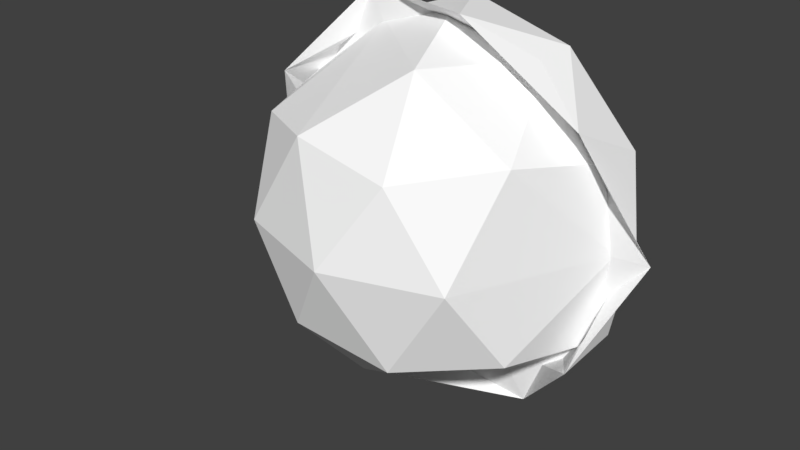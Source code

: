 # Source: newIsland.blend  (saved by Blender 2.79.0; exported with 4.5.12 LTS)
import bpy
from mathutils import Matrix  # noqa: F401  (used for matrix-valued properties, if any)

bpy.ops.wm.read_factory_settings(use_empty=True)
scene = bpy.context.scene
scene.name = 'Scene'

# ---- collections
col_collection_1 = bpy.data.collections.new('Collection 1'); scene.collection.children.link(col_collection_1)

# ---- materials (node trees are filled in below, after node groups)
mat_c__lbremasteredrequiem_pc_nzp_models_vmodels_karambit2 = bpy.data.materials.new('C:\\lbremasteredrequiem\\pc\\nzp\\models\\VModels\\karambit2')
mat_c__lbremasteredrequiem_pc_nzp_models_vmodels_karambit2.alpha_threshold = 0.0
mat_c__lbremasteredrequiem_pc_nzp_models_vmodels_karambit2.use_transparent_shadow = False
mat_c__lbremasteredrequiem_pc_nzp_models_vmodels_karambit2.diffuse_color = (1.0, 1.0, 1.0, 1.0)
mat_c__lbremasteredrequiem_pc_nzp_models_vmodels_karambit2.roughness = 0.5

# ---- material node trees

# ---- world
world_world = bpy.data.worlds.new('World'); scene.world = world_world
world_world.color = (0.05088, 0.05088, 0.05088)
world_world.use_sun_shadow = False
world_world.sun_shadow_jitter_overblur = 0.0
world_world.cycles.sampling_method = 'MANUAL'

# ---- meshes
me_c__lbremasteredrequiem_pc_nzp_models_vmodels_karambit2_002 = bpy.data.meshes.new('C:\\lbremasteredrequiem\\pc\\nzp\\models\\VModels\\karambit2.002')
me_c__lbremasteredrequiem_pc_nzp_models_vmodels_karambit2_002.from_pydata([(-0.00887, 0.3113, -3.785), (3.251, -1.229, -2.014), (-1.966, -0.5658, -3.166), (-3.385, 0.3113, -1.699), (-0.02132, 0.4574, -0.1315), (0.02371, 0.4428, -0.1315), (1.948, -0.5658, 3.168), (-3.268, -1.229, 2.015), (-0.04145, 0.4428, -0.09118), (0.003576, 0.4574, -0.09118), (3.367, 0.3113, 1.677), (-0.00887, 0.3113, 3.764), (-0.7406, -1.113, -3.831), (1.596, 0.2913, -3.221), (1.853, -0.2709, -3.722), (3.202, 0.3113, -1.995), (0.01028, 0.433, -0.1496), (-1.993, 0.3113, -3.221), (-3.109, -1.113, -2.367), (-0.01619, 0.4416, -0.1496), (-0.03986, 0.4416, -0.135), (0.002967, 0.4555, -0.135), (3.581, 0.2913, -0.01073), (0.03396, 0.433, -0.1113), (-0.00887, -0.7809, 0.0006702), (4.154, -0.271, 0.0006702), (-3.599, 0.2913, -0.01073), (-4.171, -0.271, 0.0006702), (-0.03534, 0.4555, -0.1113), (-0.0517, 0.433, -0.1113), (0.0176, 0.4555, -0.1113), (-0.00887, 0.4564, -0.1113), (3.091, -1.113, 2.369), (-1.87, -0.2709, 3.724), (-3.22, 0.3113, 1.974), (-0.02071, 0.4555, -0.08765), (0.02212, 0.4416, -0.08765), (0.7229, -1.113, 3.832), (1.975, 0.3113, 3.2), (-1.614, 0.2913, 3.2), (-0.02802, 0.433, -0.07302), (-0.001555, 0.4416, -0.07302)], [], [(0, 13, 12), (1, 13, 15), (0, 12, 17), (0, 17, 19), (0, 19, 16), (1, 15, 22), (2, 14, 24), (3, 18, 26), (4, 20, 28), (5, 21, 30), (1, 22, 25), (2, 24, 27), (3, 26, 29), (4, 28, 31), (5, 30, 23), (6, 32, 37), (7, 33, 39), (8, 34, 40), (9, 35, 41), (10, 36, 38), (38, 41, 11), (38, 36, 41), (36, 9, 41), (41, 40, 11), (41, 35, 40), (35, 8, 40), (40, 39, 11), (40, 34, 39), (34, 7, 39), (39, 37, 11), (39, 33, 37), (33, 6, 37), (37, 38, 11), (37, 32, 38), (32, 10, 38), (23, 36, 10), (23, 30, 36), (30, 9, 36), (31, 35, 9), (31, 28, 35), (28, 8, 35), (29, 34, 8), (29, 26, 34), (26, 7, 34), (27, 33, 7), (27, 24, 33), (24, 6, 33), (25, 32, 6), (25, 22, 32), (22, 10, 32), (30, 31, 9), (30, 21, 31), (21, 4, 31), (28, 29, 8), (28, 20, 29), (20, 3, 29), (26, 27, 7), (26, 18, 27), (18, 2, 27), (24, 25, 6), (24, 14, 25), (14, 1, 25), (22, 23, 10), (22, 15, 23), (15, 5, 23), (16, 21, 5), (16, 19, 21), (19, 4, 21), (19, 20, 4), (19, 17, 20), (17, 3, 20), (17, 18, 3), (17, 12, 18), (12, 2, 18), (15, 16, 5), (15, 13, 16), (13, 0, 16), (12, 14, 2), (12, 13, 14), (13, 1, 14)])
_uv = me_c__lbremasteredrequiem_pc_nzp_models_vmodels_karambit2_002.uv_layers.new(name='C:\\lbremasteredrequiem\\pc\\nzp\\models\\VModels\\karambit2')
_uv.uv.foreach_set('vector', [0.5555, 0.8814, 0.641, 0.9331, 0.4769, 0.9331, 0.8554, 0.9045, 0.7055, 0.9045, 0.8001, 0.8328, 0.42, 0.8793, 0.3794, 0.9642, 0.2988, 0.8793, 0.5951, 0.259, 0.7116, 0.2923, 0.5951, 0.4727, 0.2406, 0.4463, 0.243, 0.5878, 0.2406, 0.5878, 0.8566, 0.8328, 0.9472, 0.8329, 0.9467, 0.9515, 0.2483, 0.259, 0.4756, 0.259, 0.334, 0.4606, 0.2457, 0.8723, 0.2976, 0.7941, 0.2976, 0.9578, 0.2443, 0.4638, 0.2455, 0.463, 0.2455, 0.4646, 0.2443, 0.4667, 0.2455, 0.4659, 0.2455, 0.4675, 0.9, 0.6902, 0.9472, 0.8315, 0.9, 0.8316, 0.1313, 0.259, 0.247, 0.4451, 0.000628, 0.4451, 0.6783, 0.8128, 0.6783, 0.7129, 0.8844, 0.745, 0.4743, 0.4633, 0.4743, 0.4619, 0.4756, 0.4628, 0.2443, 0.479, 0.2457, 0.4795, 0.2443, 0.4805, 0.2938, 0.2212, 0.3756, 0.2537, 0.2121, 0.2537, 0.9044, 0.000628, 0.9494, 0.1346, 0.9044, 0.1498, 0.6372, 0.2573, 0.5014, 0.255, 0.6373, 0.255, 0.2457, 0.4883, 0.2443, 0.4883, 0.2452, 0.4869, 0.4379, 0.5779, 0.2483, 0.4619, 0.4731, 0.4619, 0.4769, 0.4838, 0.4769, 0.259, 0.5938, 0.4519, 0.2352, 0.5914, 0.2331, 0.4463, 0.2356, 0.4463, 0.2459, 0.4688, 0.2451, 0.47, 0.2443, 0.4688, 0.2293, 0.4464, 0.2318, 0.4463, 0.2318, 0.5917, 0.2457, 0.4527, 0.2443, 0.4535, 0.2443, 0.4519, 0.2459, 0.4766, 0.2451, 0.4778, 0.2443, 0.4766, 0.7458, 0.000628, 0.7701, 0.2131, 0.6702, 0.2131, 0.291, 0.5791, 0.3669, 0.7886, 0.2483, 0.7886, 0.7501, 0.6007, 0.6952, 0.5287, 0.8444, 0.5287, 0.000628, 0.9157, 0.1651, 0.9157, 0.08627, 0.9672, 0.4798, 0.9819, 0.4769, 0.9344, 0.6372, 0.9344, 0.000628, 0.8671, 0.228, 0.8671, 0.1538, 0.9144, 0.8717, 0.1519, 0.9527, 0.2371, 0.8315, 0.2371, 0.2988, 0.7941, 0.4624, 0.7941, 0.3809, 0.8781, 0.8659, 0.5691, 0.954, 0.6029, 0.8659, 0.6861, 0.2121, 0.2575, 0.2121, 0.255, 0.3564, 0.255, 0.2443, 0.449, 0.2457, 0.4498, 0.2443, 0.4506, 0.2452, 0.4843, 0.2457, 0.4857, 0.2443, 0.4857, 0.2452, 0.5011, 0.2443, 0.4998, 0.2457, 0.4998, 0.2456, 0.4583, 0.2443, 0.4591, 0.2443, 0.4575, 0.2443, 0.4737, 0.2455, 0.4745, 0.2443, 0.4753, 0.6773, 0.2236, 0.5417, 0.2236, 0.6771, 0.2212, 0.6998, 0.602, 0.5223, 0.7116, 0.4769, 0.602, 0.9031, 0.000628, 0.9031, 0.1507, 0.8315, 0.09527, 0.7717, 0.259, 0.7717, 0.5161, 0.7128, 0.3876, 0.2121, 0.000628, 0.4584, 0.0006281, 0.3462, 0.22, 0.1422, 0.4463, 0.228, 0.6479, 0.000628, 0.6479, 0.8215, 0.259, 0.8688, 0.4122, 0.8215, 0.4864, 0.9227, 0.389, 0.9685, 0.3778, 0.9685, 0.5427, 0.87, 0.3778, 0.9215, 0.4635, 0.87, 0.5427, 0.2459, 0.496, 0.2443, 0.496, 0.245, 0.4948, 0.2459, 0.4604, 0.245, 0.4617, 0.2443, 0.4604, 0.2457, 0.4986, 0.2443, 0.4986, 0.2449, 0.4973, 0.2452, 0.4831, 0.2443, 0.4817, 0.2457, 0.4817, 0.2443, 0.4463, 0.2459, 0.4463, 0.2451, 0.4478, 0.5002, 0.2575, 0.3576, 0.2575, 0.5001, 0.255, 0.9539, 0.08701, 0.9983, 0.1029, 0.9539, 0.2371, 0.9484, 0.9966, 0.9484, 0.8328, 0.9945, 0.9864, 0.7729, 0.3332, 0.8202, 0.259, 0.8202, 0.4864, 0.4597, 0.000628, 0.6689, 0.1307, 0.4597, 0.2197, 0.000628, 0.1292, 0.2108, 0.000628, 0.2108, 0.2578, 0.7714, 0.000628, 0.8302, 0.1292, 0.7714, 0.2578, 0.2093, 0.8658, 0.000628, 0.8658, 0.1995, 0.7664, 0.2093, 0.6492, 0.1837, 0.7651, 0.000628, 0.6492, 0.6756, 0.2249, 0.5418, 0.2272, 0.5417, 0.2249, 0.2443, 0.4921, 0.2457, 0.4931, 0.2443, 0.4936, 0.2459, 0.4562, 0.2443, 0.4562, 0.2451, 0.4548, 0.2448, 0.4909, 0.2443, 0.4895, 0.2457, 0.4895, 0.2459, 0.4724, 0.2443, 0.4724, 0.2451, 0.4712, 0.2368, 0.5882, 0.2368, 0.4463, 0.2393, 0.5881, 0.513, 0.6007, 0.4769, 0.485, 0.694, 0.485, 0.9576, 0.259, 0.9576, 0.3766, 0.87, 0.3428, 0.7832, 0.602, 0.8646, 0.6861, 0.7011, 0.6861, 0.5404, 0.2212, 0.4586, 0.2537, 0.3769, 0.2212, 0.6754, 0.2308, 0.5417, 0.2308, 0.5418, 0.2284, 0.677, 0.7129, 0.677, 0.8316, 0.4769, 0.796, 0.3682, 0.6127, 0.4624, 0.5791, 0.4624, 0.7928, 0.5511, 0.8328, 0.7043, 0.8801, 0.4769, 0.8801, 0.6385, 0.981, 0.7958, 0.9344, 0.7988, 0.981, 0.9994, 0.5691, 0.9994, 0.7189, 0.9553, 0.5846])
me_c__lbremasteredrequiem_pc_nzp_models_vmodels_karambit2_002.materials.append(mat_c__lbremasteredrequiem_pc_nzp_models_vmodels_karambit2)
me_c__lbremasteredrequiem_pc_nzp_models_vmodels_karambit2_002.use_remesh_preserve_volume = False
me_c__lbremasteredrequiem_pc_nzp_models_vmodels_karambit2_002.use_remesh_preserve_attributes = False
me_c__lbremasteredrequiem_pc_nzp_models_vmodels_karambit2_002.use_mirror_vertex_groups = False
me_c__lbremasteredrequiem_pc_nzp_models_vmodels_karambit2_002.update()
me_c__lbremasteredrequiem_pc_nzp_models_vmodels_karambit2 = bpy.data.meshes.new('C:\\lbremasteredrequiem\\pc\\nzp\\models\\VModels\\karambit2')
me_c__lbremasteredrequiem_pc_nzp_models_vmodels_karambit2.from_pydata([(-0.00887, -0.08366, -3.682), (2.649, -2.015, -1.651), (-1.024, -3.209, -1.651), (-3.295, -0.08366, -1.651), (-0.02098, 0.05856, -0.1258), (0.02284, 0.04431, -0.1258), (1.006, -3.209, 1.635), (-2.667, -2.015, 1.635), (-0.04058, 0.04431, -0.08659), (0.003243, 0.05856, -0.08659), (3.277, -0.08366, 1.635), (-0.00887, -0.08366, 3.665), (-0.6056, -1.92, -3.133), (1.554, -0.1031, -3.133), (0.9568, -3.056, -1.94), (3.116, -0.08366, -1.94), (0.00977, 0.03482, -0.1435), (-1.94, -0.08366, -3.133), (-2.537, -1.92, -1.94), (-0.01599, 0.04319, -0.1435), (-0.03903, 0.04319, -0.1292), (0.002651, 0.05673, -0.1292), (3.485, -0.1031, -0.008293), (0.03281, 0.03482, -0.1062), (-0.00887, -3.757, -0.008293), (2.15, -3.056, -0.008293), (-3.503, -0.1031, -0.008293), (-2.168, -3.056, -0.008293), (-0.03463, 0.05673, -0.1062), (-0.05055, 0.03482, -0.1062), (0.01689, 0.05673, -0.1062), (-0.00887, 0.05757, -0.1062), (2.519, -1.92, 1.923), (-0.9745, -3.056, 1.923), (-3.134, -0.08366, 1.923), (-0.02039, 0.05673, -0.08315), (0.02129, 0.04319, -0.08315), (0.5879, -1.92, 3.117), (1.922, -0.08366, 3.117), (-1.571, -0.1031, 3.117), (-0.02751, 0.03482, -0.06891), (-0.00175, 0.04319, -0.06891)], [], [(0, 13, 12), (1, 13, 15), (0, 12, 17), (0, 17, 19), (0, 19, 16), (1, 15, 22), (2, 14, 24), (3, 18, 26), (4, 20, 28), (5, 21, 30), (1, 22, 25), (2, 24, 27), (3, 26, 29), (4, 28, 31), (5, 30, 23), (6, 32, 37), (7, 33, 39), (8, 34, 40), (9, 35, 41), (10, 36, 38), (38, 41, 11), (38, 36, 41), (36, 9, 41), (41, 40, 11), (41, 35, 40), (35, 8, 40), (40, 39, 11), (40, 34, 39), (34, 7, 39), (39, 37, 11), (39, 33, 37), (33, 6, 37), (37, 38, 11), (37, 32, 38), (32, 10, 38), (23, 36, 10), (23, 30, 36), (30, 9, 36), (31, 35, 9), (31, 28, 35), (28, 8, 35), (29, 34, 8), (29, 26, 34), (26, 7, 34), (27, 33, 7), (27, 24, 33), (24, 6, 33), (25, 32, 6), (25, 22, 32), (22, 10, 32), (30, 31, 9), (30, 21, 31), (21, 4, 31), (28, 29, 8), (28, 20, 29), (20, 3, 29), (26, 27, 7), (26, 18, 27), (18, 2, 27), (24, 25, 6), (24, 14, 25), (14, 1, 25), (22, 23, 10), (22, 15, 23), (15, 5, 23), (16, 21, 5), (16, 19, 21), (19, 4, 21), (19, 20, 4), (19, 17, 20), (17, 3, 20), (17, 18, 3), (17, 12, 18), (12, 2, 18), (15, 16, 5), (15, 13, 16), (13, 0, 16), (12, 14, 2), (12, 13, 14), (13, 1, 14)])
_uv = me_c__lbremasteredrequiem_pc_nzp_models_vmodels_karambit2.uv_layers.new(name='C:\\lbremasteredrequiem\\pc\\nzp\\models\\VModels\\karambit2')
_uv.uv.foreach_set('vector', [0.4223, 0.3267, 0.4896, 0.3926, 0.329, 0.3926, 0.5651, 0.672, 0.7162, 0.672, 0.6424, 0.7561, 0.521, 0.8759, 0.4798, 0.9824, 0.4068, 0.8759, 0.2136, 0.2136, 0.3278, 0.2136, 0.269, 0.4072, 0.5296, 0.2136, 0.532, 0.3469, 0.5296, 0.3469, 0.6804, 0.5198, 0.7946, 0.5198, 0.7826, 0.6309, 0.8181, 0.3894, 0.9322, 0.3894, 0.8592, 0.4959, 0.131, 0.8433, 0.1969, 0.7501, 0.1969, 0.9106, 0.3088, 0.121, 0.31, 0.1202, 0.31, 0.1218, 0.3088, 0.1238, 0.31, 0.123, 0.31, 0.1245, 0.6792, 0.5198, 0.6792, 0.6708, 0.5651, 0.526, 0.06518, 0.7501, 0.1297, 0.8442, 0.0006138, 0.8442, 0.2114, 0.6157, 0.2114, 0.5215, 0.4056, 0.5518, 0.1466, 0.2124, 0.1466, 0.211, 0.1478, 0.2119, 0.1285, 0.211, 0.1298, 0.2115, 0.1285, 0.2124, 0.782, 0.7844, 0.8465, 0.8786, 0.7174, 0.8786, 0.0006138, 0.7488, 0.0006138, 0.6347, 0.1514, 0.7406, 0.4367, 0.2062, 0.3088, 0.204, 0.4368, 0.204, 0.1376, 0.2123, 0.1362, 0.2123, 0.1371, 0.211, 0.1793, 0.3229, 0.0006138, 0.2136, 0.2124, 0.2136, 0.0006138, 0.2124, 0.0006138, 0.0006138, 0.1108, 0.1823, 0.5248, 0.3503, 0.5225, 0.2136, 0.5248, 0.2136, 0.1218, 0.211, 0.121, 0.2121, 0.1202, 0.211, 0.5188, 0.2136, 0.5212, 0.2136, 0.5212, 0.3506, 0.3102, 0.1155, 0.3088, 0.1163, 0.3088, 0.1148, 0.1273, 0.211, 0.1265, 0.2121, 0.1258, 0.211, 0.6252, 0.0006138, 0.6481, 0.2008, 0.5539, 0.2008, 0.3155, 0.0006138, 0.4251, 0.1797, 0.3155, 0.2021, 0.8316, 0.7832, 0.7174, 0.7832, 0.8196, 0.672, 0.6494, 0.1349, 0.8099, 0.1349, 0.7166, 0.2008, 0.5527, 0.1611, 0.4263, 0.02703, 0.5527, 0.0006138, 0.8478, 0.7844, 0.9619, 0.7844, 0.9208, 0.8909, 0.899, 0.0006138, 0.972, 0.1071, 0.8578, 0.1071, 0.6494, 0.06517, 0.7612, 0.0006138, 0.7612, 0.1297, 0.8524, 0.2432, 0.9589, 0.202, 0.9589, 0.3162, 0.112, 0.2098, 0.112, 0.2074, 0.248, 0.2078, 0.3088, 0.112, 0.3102, 0.1128, 0.3088, 0.1136, 0.1345, 0.211, 0.135, 0.2123, 0.1336, 0.2123, 0.1524, 0.2122, 0.1516, 0.211, 0.153, 0.211, 0.3102, 0.119, 0.3088, 0.1184, 0.3102, 0.1175, 0.3088, 0.1258, 0.31, 0.1265, 0.3088, 0.1273, 0.4569, 0.396, 0.329, 0.396, 0.4567, 0.3938, 0.2106, 0.3241, 0.04342, 0.4274, 0.0006138, 0.3241, 0.2233, 0.7116, 0.3255, 0.8228, 0.2114, 0.8228, 0.6593, 0.7573, 0.6593, 0.8864, 0.5651, 0.8219, 0.5923, 0.4067, 0.7214, 0.4067, 0.6569, 0.5185, 0.9058, 0.672, 0.947, 0.7785, 0.8328, 0.7785, 0.8168, 0.3894, 0.8168, 0.5185, 0.7227, 0.454, 0.4068, 0.5198, 0.5639, 0.616, 0.4068, 0.6489, 0.9335, 0.3894, 0.9994, 0.4567, 0.9335, 0.5499, 0.1453, 0.2121, 0.1439, 0.2121, 0.1446, 0.211, 0.119, 0.211, 0.1182, 0.2123, 0.1175, 0.211, 0.1504, 0.2122, 0.149, 0.2122, 0.1495, 0.211, 0.1319, 0.2123, 0.131, 0.211, 0.1324, 0.211, 0.112, 0.211, 0.1135, 0.211, 0.1128, 0.2124, 0.3835, 0.2098, 0.2492, 0.2098, 0.3834, 0.2074, 0.1849, 0.6334, 0.0006138, 0.6334, 0.06623, 0.54, 0.1849, 0.4287, 0.06808, 0.5388, 0.0006138, 0.4287, 0.7569, 0.202, 0.8511, 0.2666, 0.7569, 0.3311, 0.837, 0.5198, 0.91, 0.6263, 0.7958, 0.6263, 0.6439, 0.2666, 0.7557, 0.202, 0.7557, 0.3311, 0.7624, 0.0006138, 0.8566, 0.06517, 0.7624, 0.1297, 0.3076, 0.2062, 0.112, 0.187, 0.3076, 0.112, 0.4056, 0.4084, 0.4056, 0.5203, 0.2136, 0.4508, 0.4552, 0.3973, 0.3292, 0.3995, 0.329, 0.3973, 0.1414, 0.211, 0.1427, 0.2119, 0.1414, 0.2124, 0.1163, 0.2124, 0.1148, 0.2124, 0.1155, 0.211, 0.1393, 0.2123, 0.1388, 0.211, 0.1402, 0.211, 0.1245, 0.2121, 0.123, 0.2121, 0.1238, 0.211, 0.5261, 0.3473, 0.5261, 0.2136, 0.5284, 0.3472, 0.112, 0.1108, 0.142, 0.0006138, 0.3143, 0.1108, 0.3405, 0.9182, 0.2114, 0.9182, 0.2759, 0.824, 0.4068, 0.6501, 0.5186, 0.7147, 0.4068, 0.7792, 0.5359, 0.7805, 0.4714, 0.8746, 0.4068, 0.7805, 0.4551, 0.4029, 0.329, 0.4029, 0.3291, 0.4007, 0.5176, 0.2136, 0.5176, 0.3254, 0.329, 0.2919, 0.5539, 0.2336, 0.6427, 0.202, 0.6427, 0.4034, 0.04179, 0.8455, 0.1148, 0.952, 0.0006138, 0.952, 0.4743, 0.4084, 0.5911, 0.5185, 0.4068, 0.5185, 0.3956, 0.6169, 0.277, 0.7104, 0.2114, 0.6169])
me_c__lbremasteredrequiem_pc_nzp_models_vmodels_karambit2.materials.append(mat_c__lbremasteredrequiem_pc_nzp_models_vmodels_karambit2)
me_c__lbremasteredrequiem_pc_nzp_models_vmodels_karambit2.use_remesh_preserve_volume = False
me_c__lbremasteredrequiem_pc_nzp_models_vmodels_karambit2.use_remesh_preserve_attributes = False
me_c__lbremasteredrequiem_pc_nzp_models_vmodels_karambit2.use_mirror_vertex_groups = False
me_c__lbremasteredrequiem_pc_nzp_models_vmodels_karambit2.update()

# ---- objects
ob_c__lbremasteredrequiem_pc_nzp_models_vmodels_karambit2_001 = bpy.data.objects.new('C:\\lbremasteredrequiem\\pc\\nzp\\models\\VModels\\karambit2.001', me_c__lbremasteredrequiem_pc_nzp_models_vmodels_karambit2_002)
ob_c__lbremasteredrequiem_pc_nzp_models_vmodels_karambit2 = bpy.data.objects.new('C:\\lbremasteredrequiem\\pc\\nzp\\models\\VModels\\karambit2', me_c__lbremasteredrequiem_pc_nzp_models_vmodels_karambit2)

# ---- transforms, parenting, visibility, modifiers, constraints
ob_c__lbremasteredrequiem_pc_nzp_models_vmodels_karambit2_001.location = (0.0, 0.1752, 0.0)
ob_c__lbremasteredrequiem_pc_nzp_models_vmodels_karambit2_001.lineart.crease_threshold = 0.0
ob_c__lbremasteredrequiem_pc_nzp_models_vmodels_karambit2.location = (0.0, 0.0, 0.0)
ob_c__lbremasteredrequiem_pc_nzp_models_vmodels_karambit2.lineart.crease_threshold = 0.0

# ---- collection membership
col_collection_1.objects.link(ob_c__lbremasteredrequiem_pc_nzp_models_vmodels_karambit2_001)
col_collection_1.objects.link(ob_c__lbremasteredrequiem_pc_nzp_models_vmodels_karambit2)

# ---- scene / render settings (as saved in the file)
scene.frame_start = 1; scene.frame_end = 251; scene.frame_set(3)
scene.render.engine = 'BLENDER_EEVEE_NEXT'
scene.render.resolution_percentage = 50
scene.render.dither_intensity = 0.0
scene.cycles.use_denoising = False
scene.cycles.samples = 128
scene.cycles.sampling_pattern = 'TABULATED_SOBOL'
scene.cycles.use_adaptive_sampling = False
scene.cycles.use_light_tree = False
scene.cycles.blur_glossy = 0.0
scene.cycles.sample_clamp_indirect = 0.0
scene.view_settings.view_transform = 'Standard'
bpy.context.view_layer.update()

# ---- added for rendering (the .blend has no active camera and no usable light): camera, sun
cam_auto = bpy.data.cameras.new('AutoCamera')
cam_auto.lens = 50.0
cam_auto.sensor_width = 36.0
cam_auto.clip_end = 1000.0
ob_auto_camera = bpy.data.objects.new('AutoCamera', cam_auto)
scene.collection.objects.link(ob_auto_camera)
ob_auto_camera.location = (11.2204, -15.0373, 8.98405)
ob_auto_camera.rotation_euler = (1.09748, -7.21219e-08, 0.694738)
scene.camera = ob_auto_camera
light_auto_sun = bpy.data.lights.new('AutoSun', 'SUN')
light_auto_sun.energy = 3.0
light_auto_sun.angle = 0.0523599
ob_auto_sun = bpy.data.objects.new('AutoSun', light_auto_sun)
scene.collection.objects.link(ob_auto_sun)
ob_auto_sun.rotation_euler = (0.872665, 0.174533, 0.523599)
bpy.context.view_layer.update()
